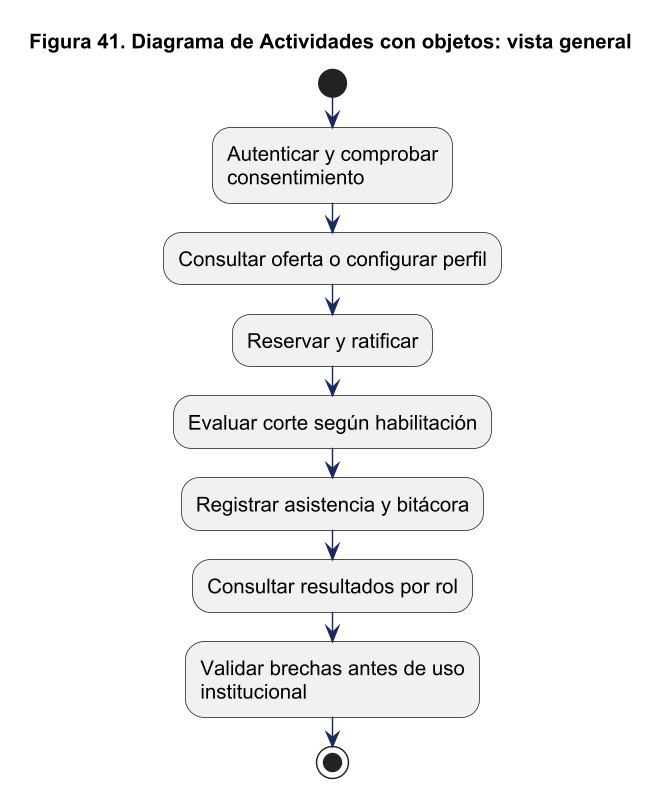

The diagram above was rendered by PlantUML. Its source (embedded in the PNG):
@startuml
!pragma layout smetana
skinparam backgroundColor white
skinparam shadowing false
skinparam defaultFontName Arial
skinparam defaultFontSize 14
skinparam ArrowColor #1C2A59
skinparam packageStyle rectangle
skinparam wrapWidth 220
skinparam maxMessageSize 260
skinparam dpi 140
title Figura 41. Diagrama de Actividades con objetos: vista general
start
:Autenticar y comprobar consentimiento;
:Consultar oferta o configurar perfil;
:Reservar y ratificar;
:Evaluar corte según habilitación;
:Registrar asistencia y bitácora;
:Consultar resultados por rol;
:Validar brechas antes de uso institucional;
stop
@enduml